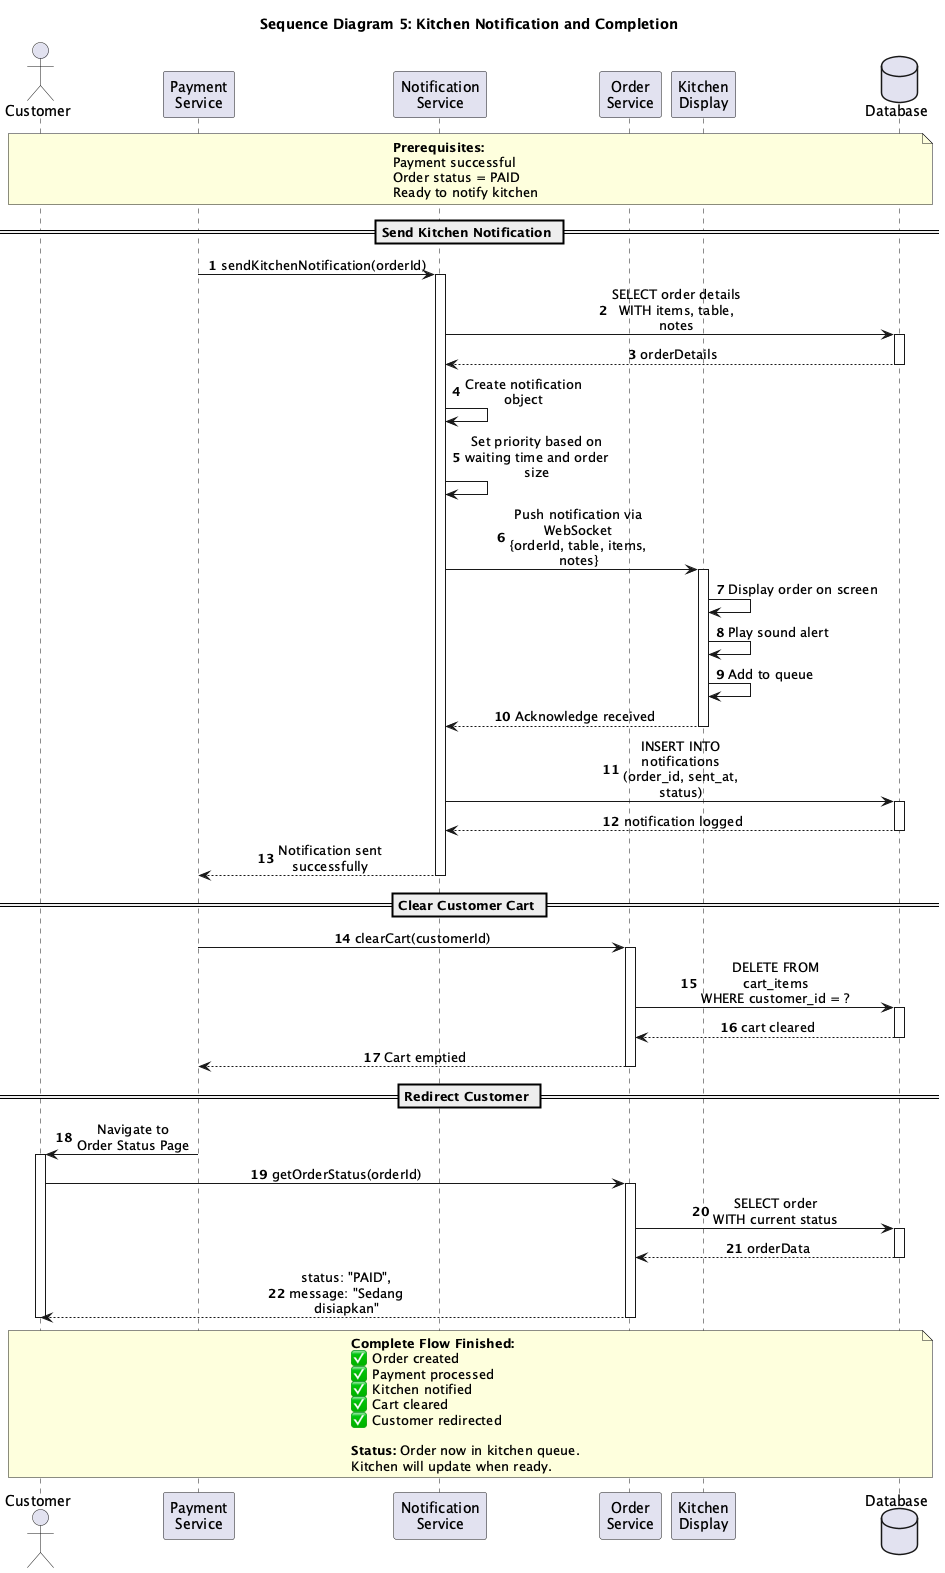

The diagram above was rendered by PlantUML. Its source (embedded in the PNG):
@startuml
title Sequence Diagram 5: Kitchen Notification and Completion

skinparam sequenceMessageAlign center
skinparam responseMessageBelowArrow true
skinparam maxMessageSize 150
autonumber

actor Customer
participant "Payment\nService" as PS
participant "Notification\nService" as NS
participant "Order\nService" as OS
participant "Kitchen\nDisplay" as Kitchen
database "Database" as DB

note over Customer, DB
  **Prerequisites:**
  Payment successful
  Order status = PAID
  Ready to notify kitchen
end note

== Send Kitchen Notification ==

PS -> NS : sendKitchenNotification(orderId)
activate NS

NS -> DB : SELECT order details\nWITH items, table, notes
activate DB
DB --> NS : orderDetails
deactivate DB

NS -> NS : Create notification object
NS -> NS : Set priority based on\nwaiting time and order size

NS -> Kitchen : Push notification via WebSocket\n{orderId, table, items, notes}
activate Kitchen

Kitchen -> Kitchen : Display order on screen
Kitchen -> Kitchen : Play sound alert
Kitchen -> Kitchen : Add to queue

Kitchen --> NS : Acknowledge received
deactivate Kitchen

NS -> DB : INSERT INTO notifications\n(order_id, sent_at, status)
activate DB
DB --> NS : notification logged
deactivate DB

NS --> PS : Notification sent successfully
deactivate NS

== Clear Customer Cart ==

PS -> OS : clearCart(customerId)
activate OS

OS -> DB : DELETE FROM cart_items\nWHERE customer_id = ?
activate DB
DB --> OS : cart cleared
deactivate DB

OS --> PS : Cart emptied
deactivate OS

== Redirect Customer ==

PS -> Customer : Navigate to\nOrder Status Page
activate Customer

Customer -> OS : getOrderStatus(orderId)
activate OS

OS -> DB : SELECT order\nWITH current status
activate DB
DB --> OS : orderData
deactivate DB

OS --> Customer : status: "PAID",\nmessage: "Sedang disiapkan"
deactivate OS
deactivate Customer

note over Customer, DB
  **Complete Flow Finished:**
  ✅ Order created
  ✅ Payment processed
  ✅ Kitchen notified
  ✅ Cart cleared
  ✅ Customer redirected
  
  **Status:** Order now in kitchen queue.
  Kitchen will update when ready.
end note

@enduml